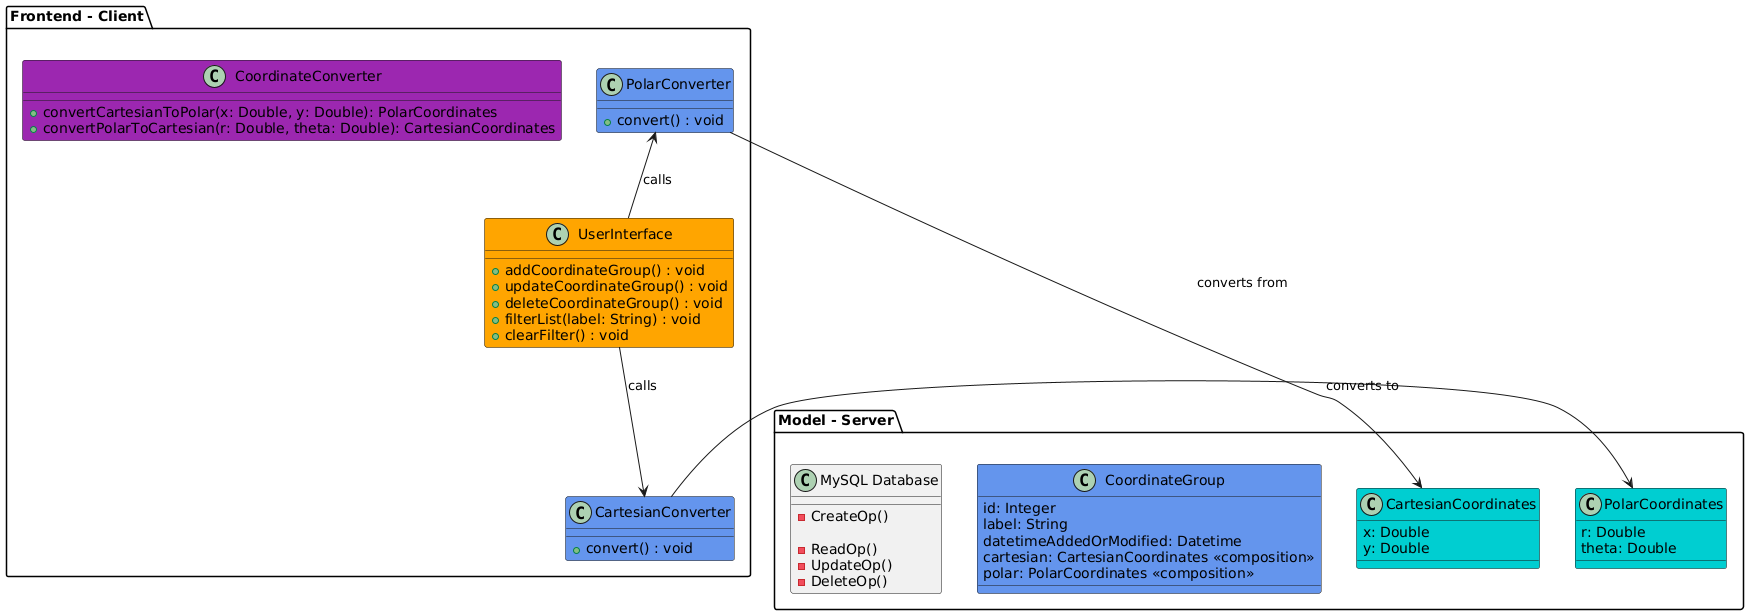

The diagram above was rendered by PlantUML. Its source (embedded in the PNG):
@startuml
package "Frontend - Client" {
  class UserInterface #FFA500{
    + addCoordinateGroup() : void
    + updateCoordinateGroup() : void
    + deleteCoordinateGroup() : void
    + filterList(label: String) : void
    + clearFilter() : void
  }

  class CoordinateConverter #9C27B0 {
    + convertCartesianToPolar(x: Double, y: Double): PolarCoordinates
    + convertPolarToCartesian(r: Double, theta: Double): CartesianCoordinates
  }
    class CartesianConverter #6495ED{
      + convert() : void
    }

    class PolarConverter #6495ED {
      + convert() : void
    }

}

package "Model - Server" {

    class CartesianCoordinates #00CED1 {
        x: Double
        y: Double
      }
      class PolarCoordinates #00CED1 {
        r: Double
        theta: Double
      }
      class CoordinateGroup #6495ED{
        id: Integer
        label: String
        datetimeAddedOrModified: Datetime
        cartesian: CartesianCoordinates <<composition>>
        polar: PolarCoordinates <<composition>>

      }

  class "MySQL Database" as db {

    - CreateOp()

    - ReadOp()
    
    - UpdateOp()
    
    - DeleteOp()

  }
}


UserInterface -down-> CartesianConverter  : calls
CartesianConverter -right-> PolarCoordinates : converts to

UserInterface -up-> PolarConverter   : calls
PolarConverter -left-> CartesianCoordinates  : converts from
@enduml